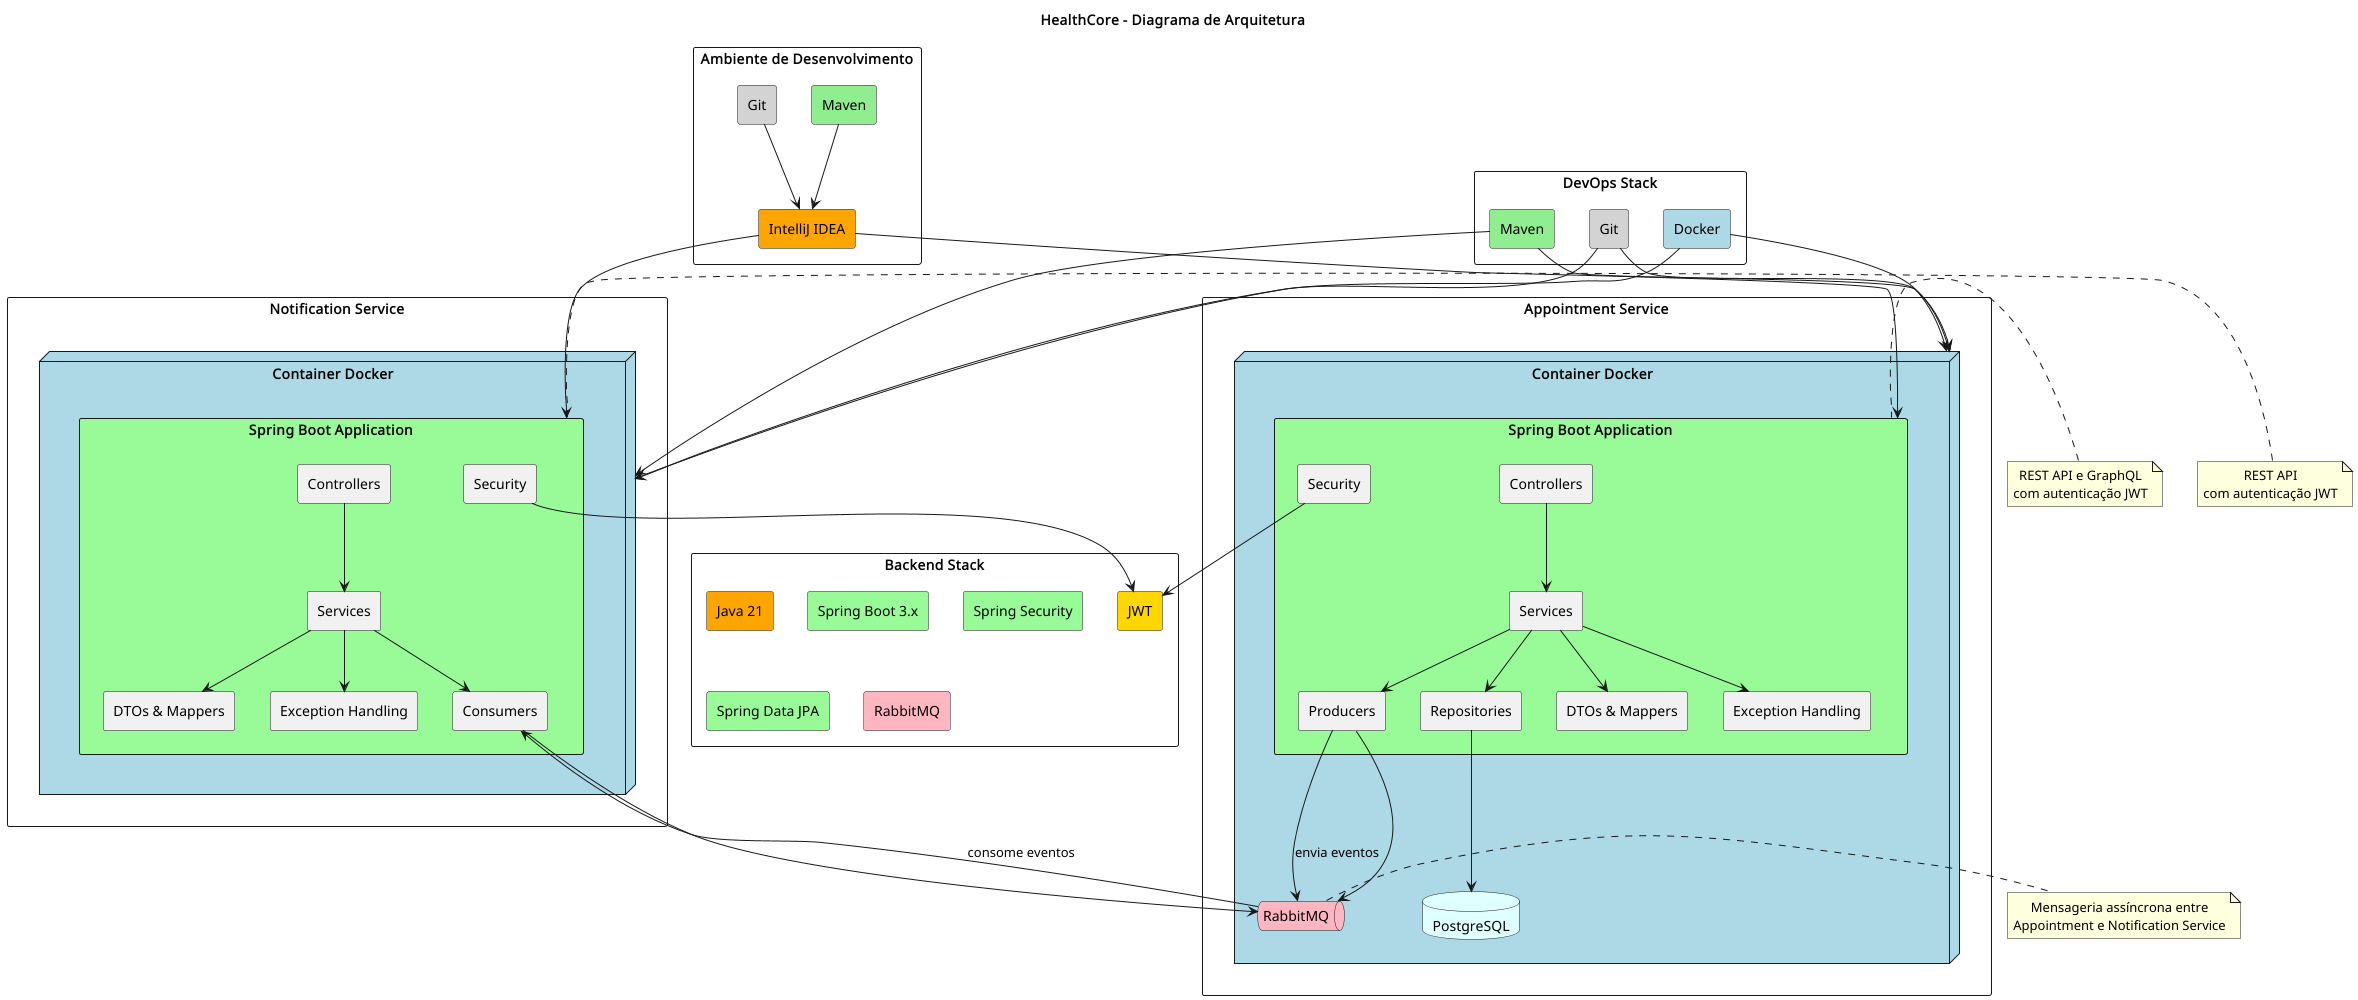

The diagram above was rendered by PlantUML. Its source (embedded in the PNG):
@startuml
skinparam defaultTextAlignment center
skinparam componentStyle rectangle

title HealthCore - Diagrama de Arquitetura

rectangle "Ambiente de Desenvolvimento" {
    component "Git" as git #LightGray
    component "Maven" as maven #LightGreen
    component "IntelliJ IDEA" as ide #Orange
}

rectangle "Appointment Service" {
    node "Container Docker" as docker_appointment #LightBlue {
        component "Spring Boot Application" as springboot_appointment #98FB98 {
            component "Controllers" as controller_appointment
            component "Services" as service_appointment
            component "Repositories" as repository_appointment
            component "Security" as security_appointment
            component "DTOs & Mappers" as dtomapper_appointment
            component "Producers" as producer_appointment
            component "Exception Handling" as exception_appointment
        }
        database "PostgreSQL" as db_appointment #LightCyan
        queue "RabbitMQ" as rabbit #LightPink
    }
}

rectangle "Notification Service" {
    node "Container Docker" as docker_notification #LightBlue {
        component "Spring Boot Application" as springboot_notification #98FB98 {
            component "Controllers" as controller_notification
            component "Services" as service_notification
'            component "Repositories" as repository_notification
            component "Security" as security_notification
            component "DTOs & Mappers" as dtomapper_notification
            component "Consumers" as consumer_notification
            component "Exception Handling" as exception_notification
        }
'        database "PostgreSQL" as db_notification #LightCyan
        queue "RabbitMQ" as rabbit #LightPink
    }
}

rectangle "Backend Stack" {
    component "Java 21" as java #Orange
    component "Spring Boot 3.x" as spring #98FB98
    component "Spring Security" as springsec #98FB98
    component "Spring Data JPA" as datajpa #98FB98
    component "JWT" as jwt #Gold
    component "RabbitMQ" as rabbitstack #LightPink
}

rectangle "DevOps Stack" {
    component "Docker" as dockertech #LightBlue
    component "Maven" as maventech #LightGreen
    component "Git" as gittech #LightGray
}

' Relacionamentos internos
controller_appointment --> service_appointment
service_appointment --> repository_appointment
service_appointment --> dtomapper_appointment
service_appointment --> producer_appointment
service_appointment --> exception_appointment
repository_appointment --> db_appointment
producer_appointment --> rabbit
security_appointment --> jwt

controller_notification --> service_notification
'service_notification --> repository_notification
service_notification --> dtomapper_notification
service_notification --> consumer_notification
service_notification --> exception_notification
'repository_notification --> db_notification
consumer_notification --> rabbit
security_notification --> jwt

' Mensageria entre serviços
producer_appointment -right-> rabbit : envia eventos
rabbit -left-> consumer_notification : consome eventos

' Ambiente de desenvolvimento
ide --> springboot_appointment
ide --> springboot_notification
git --> ide
maven --> ide

dockertech --> docker_appointment
maventech --> docker_appointment
gittech --> docker_appointment

dockertech --> docker_notification
maventech --> docker_notification
gittech --> docker_notification

note right of rabbit
  Mensageria assíncrona entre
  Appointment e Notification Service
end note

note left of springboot_appointment
  REST API e GraphQL
  com autenticação JWT
end note

note left of springboot_notification
  REST API
  com autenticação JWT
end note

@enduml